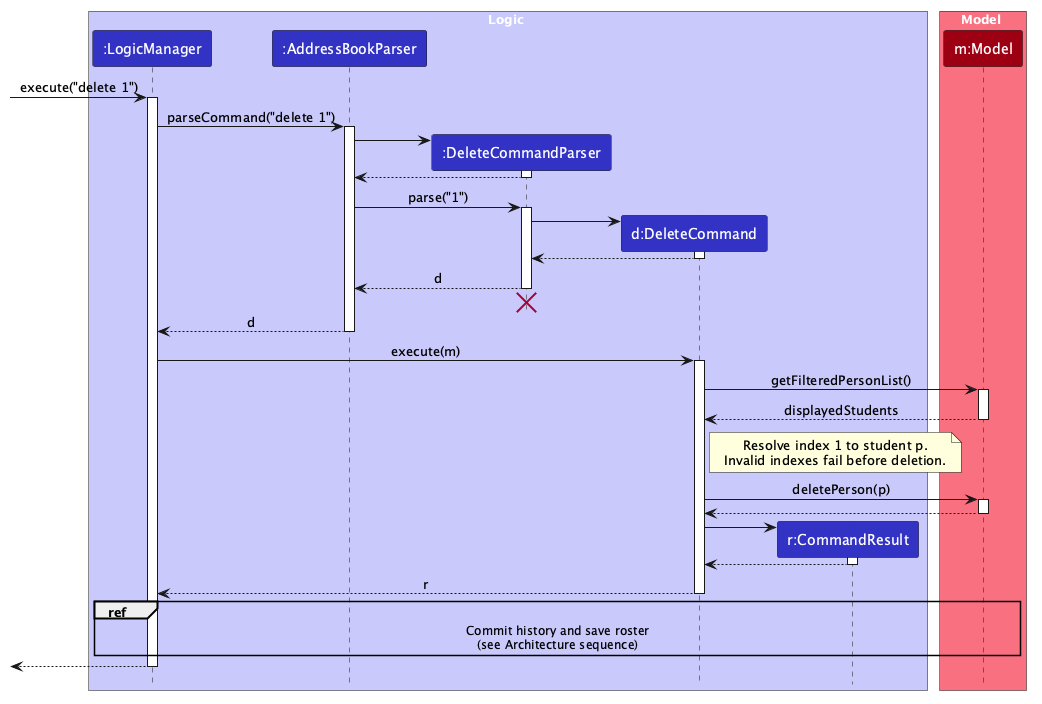

The diagram above was rendered by PlantUML. Its source (embedded in the PNG):
@startuml
!include style.puml
skinparam ArrowFontStyle plain

box Logic LOGIC_COLOR_T1
participant ":LogicManager" as LogicManager LOGIC_COLOR
participant ":AddressBookParser" as AddressBookParser LOGIC_COLOR
participant ":DeleteCommandParser" as DeleteCommandParser LOGIC_COLOR
participant "d:DeleteCommand" as DeleteCommand LOGIC_COLOR
participant "r:CommandResult" as CommandResult LOGIC_COLOR
end box

box Model MODEL_COLOR_T1
participant "m:Model" as Model MODEL_COLOR
end box

[-> LogicManager : execute("delete 1")
activate LogicManager

LogicManager -> AddressBookParser : parseCommand("delete 1")
activate AddressBookParser

create DeleteCommandParser
AddressBookParser -> DeleteCommandParser
activate DeleteCommandParser

DeleteCommandParser --> AddressBookParser
deactivate DeleteCommandParser

AddressBookParser -> DeleteCommandParser : parse("1")
activate DeleteCommandParser

create DeleteCommand
DeleteCommandParser -> DeleteCommand
activate DeleteCommand

DeleteCommand --> DeleteCommandParser :
deactivate DeleteCommand

DeleteCommandParser --> AddressBookParser : d
deactivate DeleteCommandParser
'Hidden arrow to position the destroy marker below the end of the activation bar.
DeleteCommandParser -[hidden]-> AddressBookParser
destroy DeleteCommandParser

AddressBookParser --> LogicManager : d
deactivate AddressBookParser

LogicManager -> DeleteCommand : execute(m)
activate DeleteCommand

DeleteCommand -> Model : getFilteredPersonList()
activate Model
Model --> DeleteCommand : displayedStudents
deactivate Model

note right of DeleteCommand
  Resolve index 1 to student p.
  Invalid indexes fail before deletion.
end note

DeleteCommand -> Model : deletePerson(p)
activate Model

Model --> DeleteCommand
deactivate Model

create CommandResult
DeleteCommand -> CommandResult
activate CommandResult

CommandResult --> DeleteCommand
deactivate CommandResult

DeleteCommand --> LogicManager : r
deactivate DeleteCommand

ref over LogicManager, Model
  Commit history and save roster
  (see Architecture sequence)
end ref

[<--LogicManager
deactivate LogicManager
@enduml